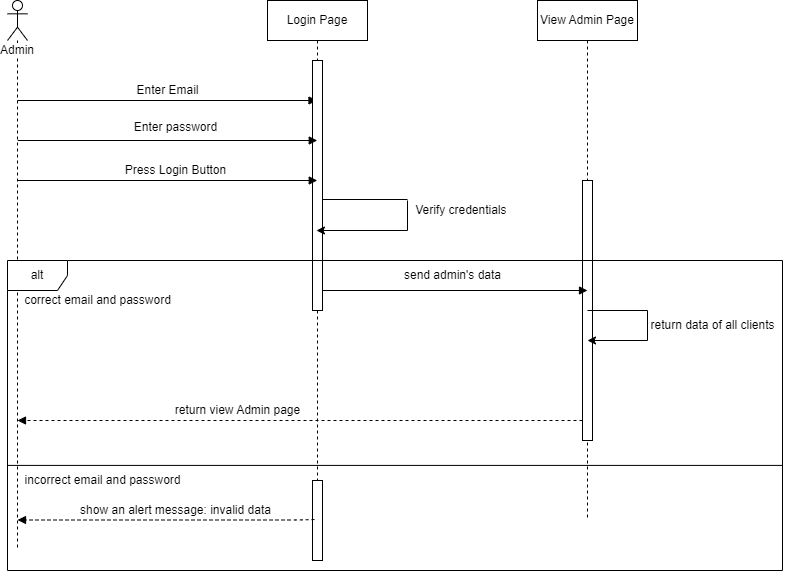

The diagram above was exported from draw.io. Its source (the exported page's mxGraphModel, read from the mxfile embedded in the PNG):
<mxGraphModel dx="1354" dy="695" grid="0" gridSize="10" guides="1" tooltips="1" connect="1" arrows="1" fold="1" page="1" pageScale="1" pageWidth="850" pageHeight="1100" background="#ffffff" math="0" shadow="0">
  <root>
    <mxCell id="0" />
    <mxCell id="1" parent="0" />
    <mxCell id="DylXzz9PM_oRIj7KpY9D-1" value="Admin" style="shape=umlLifeline;participant=umlActor;perimeter=lifelinePerimeter;whiteSpace=wrap;html=1;container=1;collapsible=0;recursiveResize=0;verticalAlign=top;spacingTop=36;labelBackgroundColor=#ffffff;outlineConnect=0;" parent="1" vertex="1">
      <mxGeometry x="70" y="60" width="20" height="550" as="geometry" />
    </mxCell>
    <mxCell id="DylXzz9PM_oRIj7KpY9D-2" value="" style="endArrow=block;endFill=1;endSize=6;html=1;" parent="DylXzz9PM_oRIj7KpY9D-1" target="DylXzz9PM_oRIj7KpY9D-3" edge="1">
      <mxGeometry width="100" relative="1" as="geometry">
        <mxPoint x="10" y="100" as="sourcePoint" />
        <mxPoint x="110" y="100" as="targetPoint" />
      </mxGeometry>
    </mxCell>
    <mxCell id="DylXzz9PM_oRIj7KpY9D-3" value="Login Page&lt;br&gt;" style="shape=umlLifeline;perimeter=lifelinePerimeter;whiteSpace=wrap;html=1;container=1;collapsible=0;recursiveResize=0;outlineConnect=0;" parent="1" vertex="1">
      <mxGeometry x="330" y="60" width="100" height="540" as="geometry" />
    </mxCell>
    <mxCell id="DylXzz9PM_oRIj7KpY9D-4" value="" style="html=1;points=[];perimeter=orthogonalPerimeter;" parent="DylXzz9PM_oRIj7KpY9D-3" vertex="1">
      <mxGeometry x="45" y="60" width="10" height="250" as="geometry" />
    </mxCell>
    <mxCell id="DylXzz9PM_oRIj7KpY9D-5" value="View Admin Page" style="shape=umlLifeline;perimeter=lifelinePerimeter;whiteSpace=wrap;html=1;container=1;collapsible=0;recursiveResize=0;outlineConnect=0;" parent="1" vertex="1">
      <mxGeometry x="600" y="60" width="100" height="520" as="geometry" />
    </mxCell>
    <mxCell id="DylXzz9PM_oRIj7KpY9D-6" value="" style="html=1;points=[];perimeter=orthogonalPerimeter;" parent="DylXzz9PM_oRIj7KpY9D-5" vertex="1">
      <mxGeometry x="45" y="180" width="10" height="260" as="geometry" />
    </mxCell>
    <mxCell id="DylXzz9PM_oRIj7KpY9D-7" value="Enter Email&lt;br&gt;" style="text;html=1;align=center;verticalAlign=middle;resizable=0;points=[];autosize=1;" parent="1" vertex="1">
      <mxGeometry x="190" y="140" width="80" height="20" as="geometry" />
    </mxCell>
    <mxCell id="DylXzz9PM_oRIj7KpY9D-8" value="" style="endArrow=block;endFill=1;endSize=6;html=1;" parent="1" edge="1">
      <mxGeometry width="100" relative="1" as="geometry">
        <mxPoint x="80.25" y="200" as="sourcePoint" />
        <mxPoint x="379.75" y="200" as="targetPoint" />
      </mxGeometry>
    </mxCell>
    <mxCell id="DylXzz9PM_oRIj7KpY9D-9" value="Enter password&lt;br&gt;&lt;br&gt;" style="text;html=1;align=center;verticalAlign=middle;resizable=0;points=[];autosize=1;" parent="1" vertex="1">
      <mxGeometry x="188" y="179" width="100" height="30" as="geometry" />
    </mxCell>
    <mxCell id="DylXzz9PM_oRIj7KpY9D-10" value="" style="endArrow=block;endFill=1;endSize=6;html=1;" parent="1" edge="1">
      <mxGeometry width="100" relative="1" as="geometry">
        <mxPoint x="80.25" y="240" as="sourcePoint" />
        <mxPoint x="379.75" y="240" as="targetPoint" />
      </mxGeometry>
    </mxCell>
    <mxCell id="DylXzz9PM_oRIj7KpY9D-11" value="Press Login Button&lt;br&gt;" style="text;html=1;align=center;verticalAlign=middle;resizable=0;points=[];autosize=1;" parent="1" vertex="1">
      <mxGeometry x="178" y="220" width="120" height="20" as="geometry" />
    </mxCell>
    <mxCell id="DylXzz9PM_oRIj7KpY9D-12" value="alt" style="shape=umlFrame;whiteSpace=wrap;html=1;" parent="1" vertex="1">
      <mxGeometry x="70" y="320" width="775" height="310" as="geometry" />
    </mxCell>
    <mxCell id="DylXzz9PM_oRIj7KpY9D-13" value="correct email and password" style="text;html=1;align=center;verticalAlign=middle;resizable=0;points=[];autosize=1;" parent="1" vertex="1">
      <mxGeometry x="80" y="350" width="160" height="20" as="geometry" />
    </mxCell>
    <mxCell id="DylXzz9PM_oRIj7KpY9D-14" value="" style="endArrow=block;endFill=1;endSize=6;html=1;" parent="1" edge="1">
      <mxGeometry width="100" relative="1" as="geometry">
        <mxPoint x="385" y="350" as="sourcePoint" />
        <mxPoint x="650" y="350" as="targetPoint" />
      </mxGeometry>
    </mxCell>
    <mxCell id="DylXzz9PM_oRIj7KpY9D-15" value="send admin's data" style="text;html=1;align=center;verticalAlign=middle;resizable=0;points=[];autosize=1;" parent="1" vertex="1">
      <mxGeometry x="455" y="320" width="120" height="30" as="geometry" />
    </mxCell>
    <mxCell id="DylXzz9PM_oRIj7KpY9D-16" value="" style="endArrow=block;endFill=1;endSize=6;html=1;dashed=1;" parent="1" edge="1">
      <mxGeometry width="100" relative="1" as="geometry">
        <mxPoint x="645" y="480" as="sourcePoint" />
        <mxPoint x="80" y="480" as="targetPoint" />
        <Array as="points">
          <mxPoint x="355" y="480" />
        </Array>
      </mxGeometry>
    </mxCell>
    <mxCell id="DylXzz9PM_oRIj7KpY9D-17" value="return view Admin page" style="text;html=1;align=center;verticalAlign=middle;resizable=0;points=[];autosize=1;" parent="1" vertex="1">
      <mxGeometry x="225" y="455" width="150" height="30" as="geometry" />
    </mxCell>
    <mxCell id="DylXzz9PM_oRIj7KpY9D-18" value="" style="endArrow=none;html=1;exitX=0;exitY=0.661;exitDx=0;exitDy=0;exitPerimeter=0;entryX=1;entryY=0.661;entryDx=0;entryDy=0;entryPerimeter=0;" parent="1" source="DylXzz9PM_oRIj7KpY9D-12" target="DylXzz9PM_oRIj7KpY9D-12" edge="1">
      <mxGeometry width="50" height="50" relative="1" as="geometry">
        <mxPoint x="160" y="590" as="sourcePoint" />
        <mxPoint x="700" y="525" as="targetPoint" />
      </mxGeometry>
    </mxCell>
    <mxCell id="DylXzz9PM_oRIj7KpY9D-19" value="incorrect email and password" style="text;html=1;align=center;verticalAlign=middle;resizable=0;points=[];autosize=1;" parent="1" vertex="1">
      <mxGeometry x="80" y="530" width="170" height="20" as="geometry" />
    </mxCell>
    <mxCell id="DylXzz9PM_oRIj7KpY9D-20" value="" style="html=1;points=[];perimeter=orthogonalPerimeter;" parent="1" vertex="1">
      <mxGeometry x="375" y="540" width="10" height="80" as="geometry" />
    </mxCell>
    <mxCell id="DylXzz9PM_oRIj7KpY9D-21" value="" style="endArrow=block;endFill=1;endSize=6;html=1;dashed=1;exitX=0.2;exitY=0.488;exitDx=0;exitDy=0;exitPerimeter=0;" parent="1" source="DylXzz9PM_oRIj7KpY9D-20" edge="1">
      <mxGeometry width="100" relative="1" as="geometry">
        <mxPoint x="650" y="579.5" as="sourcePoint" />
        <mxPoint x="80" y="579.5" as="targetPoint" />
        <Array as="points">
          <mxPoint x="360" y="579.5" />
        </Array>
      </mxGeometry>
    </mxCell>
    <mxCell id="DylXzz9PM_oRIj7KpY9D-22" value="show an alert message: invalid data" style="text;html=1;align=center;verticalAlign=middle;resizable=0;points=[];autosize=1;" parent="1" vertex="1">
      <mxGeometry x="133" y="555" width="210" height="30" as="geometry" />
    </mxCell>
    <mxCell id="DylXzz9PM_oRIj7KpY9D-23" value="" style="endArrow=none;html=1;" parent="1" source="DylXzz9PM_oRIj7KpY9D-4" edge="1">
      <mxGeometry width="50" height="50" relative="1" as="geometry">
        <mxPoint x="400" y="259" as="sourcePoint" />
        <mxPoint x="470" y="259" as="targetPoint" />
      </mxGeometry>
    </mxCell>
    <mxCell id="DylXzz9PM_oRIj7KpY9D-24" value="" style="endArrow=classic;html=1;" parent="1" target="DylXzz9PM_oRIj7KpY9D-3" edge="1">
      <mxGeometry width="50" height="50" relative="1" as="geometry">
        <mxPoint x="470" y="290" as="sourcePoint" />
        <mxPoint x="450" y="250" as="targetPoint" />
      </mxGeometry>
    </mxCell>
    <mxCell id="DylXzz9PM_oRIj7KpY9D-25" value="Verify credentials&amp;nbsp;" style="text;html=1;align=center;verticalAlign=middle;resizable=0;points=[];autosize=1;" parent="1" vertex="1">
      <mxGeometry x="470" y="260" width="110" height="20" as="geometry" />
    </mxCell>
    <mxCell id="DylXzz9PM_oRIj7KpY9D-26" value="" style="endArrow=none;html=1;" parent="1" edge="1">
      <mxGeometry width="50" height="50" relative="1" as="geometry">
        <mxPoint x="470" y="290" as="sourcePoint" />
        <mxPoint x="470" y="260" as="targetPoint" />
      </mxGeometry>
    </mxCell>
    <mxCell id="DylXzz9PM_oRIj7KpY9D-27" value="" style="endArrow=none;html=1;" parent="1" edge="1">
      <mxGeometry width="50" height="50" relative="1" as="geometry">
        <mxPoint x="650" y="370" as="sourcePoint" />
        <mxPoint x="710" y="370" as="targetPoint" />
      </mxGeometry>
    </mxCell>
    <mxCell id="DylXzz9PM_oRIj7KpY9D-29" value="" style="endArrow=none;html=1;" parent="1" edge="1">
      <mxGeometry width="50" height="50" relative="1" as="geometry">
        <mxPoint x="710" y="400" as="sourcePoint" />
        <mxPoint x="710" y="370" as="targetPoint" />
      </mxGeometry>
    </mxCell>
    <mxCell id="DylXzz9PM_oRIj7KpY9D-31" value="" style="endArrow=classic;html=1;" parent="1" edge="1">
      <mxGeometry width="50" height="50" relative="1" as="geometry">
        <mxPoint x="710" y="400" as="sourcePoint" />
        <mxPoint x="650" y="400" as="targetPoint" />
      </mxGeometry>
    </mxCell>
    <mxCell id="DylXzz9PM_oRIj7KpY9D-33" value="return data of all clients" style="text;html=1;align=center;verticalAlign=middle;resizable=0;points=[];autosize=1;" parent="1" vertex="1">
      <mxGeometry x="700" y="370" width="150" height="30" as="geometry" />
    </mxCell>
  </root>
</mxGraphModel>